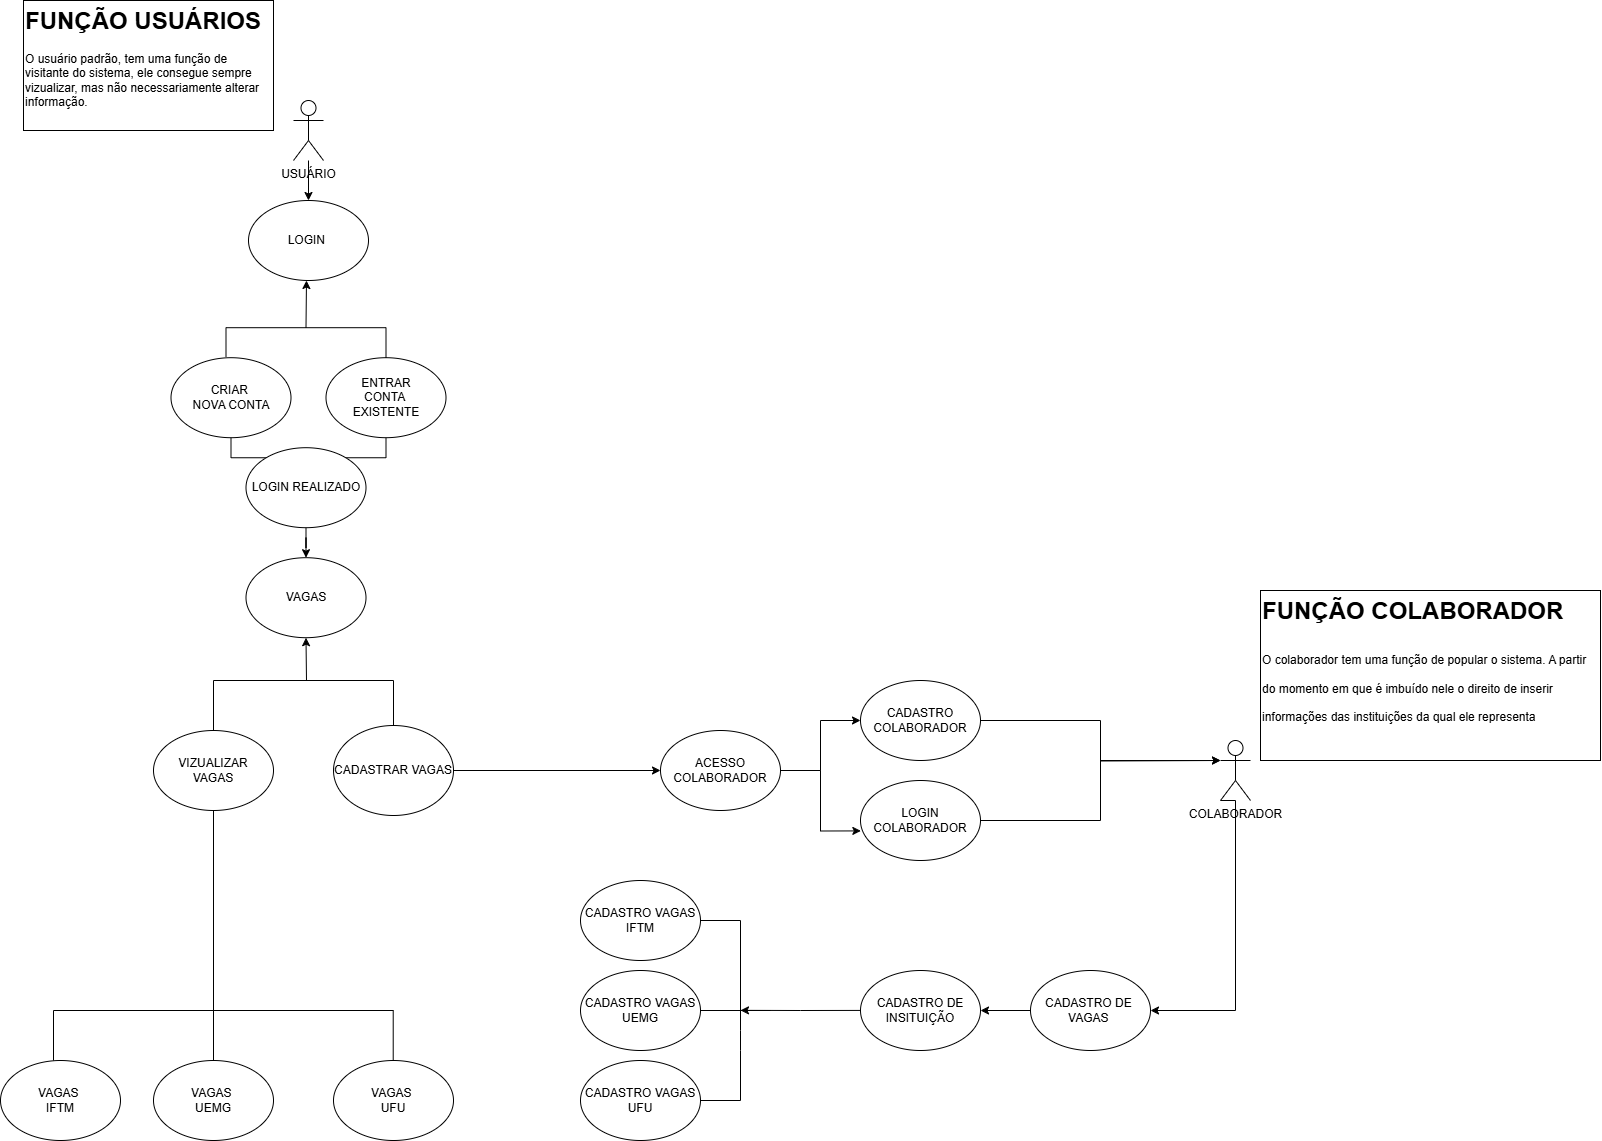

The diagram above was exported from draw.io. Its source (the exported page's mxGraphModel, read from the mxfile embedded in the PNG):
<mxGraphModel dx="3007" dy="1093" grid="1" gridSize="10" guides="1" tooltips="1" connect="1" arrows="1" fold="1" page="1" pageScale="1" pageWidth="827" pageHeight="1169" math="0" shadow="0">
  <root>
    <mxCell id="0" />
    <mxCell id="1" parent="0" />
    <mxCell id="NgR7ZsLY2LJsCf53oQeH-38" style="edgeStyle=orthogonalEdgeStyle;rounded=0;orthogonalLoop=1;jettySize=auto;html=1;entryX=1;entryY=0.5;entryDx=0;entryDy=0;exitX=0;exitY=1;exitDx=0;exitDy=0;exitPerimeter=0;" parent="1" source="f0gjAerAEPmpzFHsKBq--2" target="NgR7ZsLY2LJsCf53oQeH-43" edge="1">
      <mxGeometry relative="1" as="geometry">
        <mxPoint x="695" y="950" as="targetPoint" />
        <Array as="points">
          <mxPoint x="695" y="800" />
          <mxPoint x="695" y="1010" />
        </Array>
      </mxGeometry>
    </mxCell>
    <mxCell id="f0gjAerAEPmpzFHsKBq--2" value="COLABORADOR" style="shape=umlActor;verticalLabelPosition=bottom;verticalAlign=top;html=1;outlineConnect=0;" parent="1" vertex="1">
      <mxGeometry x="680" y="740" width="30" height="60" as="geometry" />
    </mxCell>
    <mxCell id="f0gjAerAEPmpzFHsKBq--11" value="VIZUALIZAR&lt;div&gt;VAGAS&lt;/div&gt;" style="ellipse;whiteSpace=wrap;html=1;" parent="1" vertex="1">
      <mxGeometry x="-387" y="730" width="120" height="80" as="geometry" />
    </mxCell>
    <mxCell id="NgR7ZsLY2LJsCf53oQeH-36" style="edgeStyle=orthogonalEdgeStyle;rounded=0;orthogonalLoop=1;jettySize=auto;html=1;" parent="1" source="f0gjAerAEPmpzFHsKBq--12" edge="1">
      <mxGeometry relative="1" as="geometry">
        <mxPoint x="680" y="760" as="targetPoint" />
      </mxGeometry>
    </mxCell>
    <mxCell id="f0gjAerAEPmpzFHsKBq--12" value="CADASTRO&lt;div&gt;COLABORADOR&lt;/div&gt;" style="ellipse;whiteSpace=wrap;html=1;" parent="1" vertex="1">
      <mxGeometry x="320" y="680" width="120" height="80" as="geometry" />
    </mxCell>
    <mxCell id="f0gjAerAEPmpzFHsKBq--41" value="" style="edgeStyle=orthogonalEdgeStyle;rounded=0;orthogonalLoop=1;jettySize=auto;html=1;" parent="1" source="f0gjAerAEPmpzFHsKBq--18" target="f0gjAerAEPmpzFHsKBq--40" edge="1">
      <mxGeometry relative="1" as="geometry" />
    </mxCell>
    <mxCell id="f0gjAerAEPmpzFHsKBq--18" value="CRIAR&amp;nbsp;&lt;div&gt;NOVA CONTA&lt;/div&gt;" style="ellipse;whiteSpace=wrap;html=1;" parent="1" vertex="1">
      <mxGeometry x="-369.5" y="357.2" width="120" height="80" as="geometry" />
    </mxCell>
    <mxCell id="f0gjAerAEPmpzFHsKBq--19" value="" style="endArrow=none;html=1;rounded=0;" parent="1" edge="1">
      <mxGeometry width="50" height="50" relative="1" as="geometry">
        <mxPoint x="-314.5" y="356.2" as="sourcePoint" />
        <mxPoint x="-314.5" y="327.2" as="targetPoint" />
      </mxGeometry>
    </mxCell>
    <mxCell id="f0gjAerAEPmpzFHsKBq--20" value="" style="endArrow=none;html=1;rounded=0;" parent="1" edge="1">
      <mxGeometry width="50" height="50" relative="1" as="geometry">
        <mxPoint x="-314.5" y="327.2" as="sourcePoint" />
        <mxPoint x="-154.5" y="327.2" as="targetPoint" />
      </mxGeometry>
    </mxCell>
    <mxCell id="f0gjAerAEPmpzFHsKBq--42" style="edgeStyle=orthogonalEdgeStyle;rounded=0;orthogonalLoop=1;jettySize=auto;html=1;" parent="1" source="f0gjAerAEPmpzFHsKBq--22" target="f0gjAerAEPmpzFHsKBq--40" edge="1">
      <mxGeometry relative="1" as="geometry">
        <mxPoint x="-154.5" y="467.2" as="targetPoint" />
      </mxGeometry>
    </mxCell>
    <mxCell id="f0gjAerAEPmpzFHsKBq--22" value="ENTRAR&lt;div&gt;CONTA&amp;nbsp;&lt;/div&gt;&lt;div&gt;EXISTENTE&lt;/div&gt;" style="ellipse;whiteSpace=wrap;html=1;" parent="1" vertex="1">
      <mxGeometry x="-214.5" y="357.2" width="120" height="80" as="geometry" />
    </mxCell>
    <mxCell id="f0gjAerAEPmpzFHsKBq--24" value="" style="endArrow=none;html=1;rounded=0;entryX=0.5;entryY=0;entryDx=0;entryDy=0;" parent="1" target="f0gjAerAEPmpzFHsKBq--22" edge="1">
      <mxGeometry width="50" height="50" relative="1" as="geometry">
        <mxPoint x="-154.5" y="327.2" as="sourcePoint" />
        <mxPoint x="-214.5" y="287.2" as="targetPoint" />
      </mxGeometry>
    </mxCell>
    <mxCell id="f0gjAerAEPmpzFHsKBq--25" value="" style="endArrow=classic;html=1;rounded=0;entryX=0.554;entryY=1.035;entryDx=0;entryDy=0;entryPerimeter=0;" parent="1" edge="1">
      <mxGeometry width="50" height="50" relative="1" as="geometry">
        <mxPoint x="-234.5" y="327.2" as="sourcePoint" />
        <mxPoint x="-234.02000000000044" y="279.99999999999994" as="targetPoint" />
      </mxGeometry>
    </mxCell>
    <mxCell id="f0gjAerAEPmpzFHsKBq--30" value="&lt;h1 style=&quot;margin-top: 0px;&quot;&gt;FUNÇÃO USUÁRIOS&lt;/h1&gt;&lt;div&gt;O usuário padrão, tem uma função de visitante do sistema, ele consegue sempre vizualizar, mas não necessariamente alterar informação.&lt;/div&gt;" style="text;html=1;whiteSpace=wrap;overflow=hidden;rounded=0;strokeColor=default;fillColor=#FFFFFF;" parent="1" vertex="1">
      <mxGeometry x="-517" width="250" height="130" as="geometry" />
    </mxCell>
    <mxCell id="NgR7ZsLY2LJsCf53oQeH-12" style="edgeStyle=orthogonalEdgeStyle;rounded=0;orthogonalLoop=1;jettySize=auto;html=1;entryX=0.5;entryY=0;entryDx=0;entryDy=0;" parent="1" source="f0gjAerAEPmpzFHsKBq--40" target="NgR7ZsLY2LJsCf53oQeH-9" edge="1">
      <mxGeometry relative="1" as="geometry">
        <mxPoint x="-234" y="600" as="targetPoint" />
      </mxGeometry>
    </mxCell>
    <mxCell id="f0gjAerAEPmpzFHsKBq--40" value="LOGIN REALIZADO" style="ellipse;whiteSpace=wrap;html=1;" parent="1" vertex="1">
      <mxGeometry x="-294.5" y="447.2" width="120" height="80" as="geometry" />
    </mxCell>
    <mxCell id="f0gjAerAEPmpzFHsKBq--47" value="VAGAS&amp;nbsp;&lt;div&gt;UEMG&lt;/div&gt;" style="ellipse;whiteSpace=wrap;html=1;" parent="1" vertex="1">
      <mxGeometry x="-387" y="1060" width="120" height="80" as="geometry" />
    </mxCell>
    <mxCell id="f0gjAerAEPmpzFHsKBq--48" value="VAGAS&amp;nbsp;&lt;div&gt;IFTM&lt;/div&gt;" style="ellipse;whiteSpace=wrap;html=1;" parent="1" vertex="1">
      <mxGeometry x="-540" y="1060" width="120" height="80" as="geometry" />
    </mxCell>
    <mxCell id="f0gjAerAEPmpzFHsKBq--49" value="VAGAS&amp;nbsp;&lt;div&gt;UFU&lt;/div&gt;" style="ellipse;whiteSpace=wrap;html=1;" parent="1" vertex="1">
      <mxGeometry x="-207" y="1060" width="120" height="80" as="geometry" />
    </mxCell>
    <mxCell id="f0gjAerAEPmpzFHsKBq--50" value="&lt;h1 style=&quot;margin-top: 0px;&quot;&gt;FUNÇÃO COLABORADOR&lt;/h1&gt;&lt;h1 style=&quot;margin-top: 0px;&quot;&gt;&lt;span style=&quot;font-size: 12px; font-weight: 400;&quot;&gt;O colaborador tem uma função de popular o sistema. A partir do momento em que é imbuído nele o direito de inserir informações das instituições da qual ele representa&lt;/span&gt;&lt;/h1&gt;" style="text;html=1;whiteSpace=wrap;overflow=hidden;rounded=0;strokeWidth=1;strokeColor=default;style=background-color:white;fillColor=#FFFFFF;" parent="1" vertex="1">
      <mxGeometry x="720" y="590" width="340" height="170" as="geometry" />
    </mxCell>
    <mxCell id="NgR7ZsLY2LJsCf53oQeH-32" style="edgeStyle=orthogonalEdgeStyle;rounded=0;orthogonalLoop=1;jettySize=auto;html=1;" parent="1" source="51Ck2a4WH04-rDr-sQFf-1" target="NgR7ZsLY2LJsCf53oQeH-31" edge="1">
      <mxGeometry relative="1" as="geometry" />
    </mxCell>
    <mxCell id="51Ck2a4WH04-rDr-sQFf-1" value="CADASTRAR VAGAS" style="ellipse;whiteSpace=wrap;html=1;direction=east;" parent="1" vertex="1">
      <mxGeometry x="-207" y="725" width="120" height="90" as="geometry" />
    </mxCell>
    <mxCell id="51Ck2a4WH04-rDr-sQFf-2" value="LOGIN&amp;nbsp;" style="ellipse;whiteSpace=wrap;html=1;" parent="1" vertex="1">
      <mxGeometry x="-292" y="200" width="120" height="80" as="geometry" />
    </mxCell>
    <mxCell id="NgR7ZsLY2LJsCf53oQeH-3" style="edgeStyle=orthogonalEdgeStyle;rounded=0;orthogonalLoop=1;jettySize=auto;html=1;" parent="1" source="f0gjAerAEPmpzFHsKBq--1" target="51Ck2a4WH04-rDr-sQFf-2" edge="1">
      <mxGeometry relative="1" as="geometry" />
    </mxCell>
    <mxCell id="f0gjAerAEPmpzFHsKBq--1" value="USUÁRIO" style="shape=umlActor;verticalLabelPosition=bottom;verticalAlign=top;html=1;outlineConnect=0;" parent="1" vertex="1">
      <mxGeometry x="-247" y="100" width="30" height="60" as="geometry" />
    </mxCell>
    <mxCell id="NgR7ZsLY2LJsCf53oQeH-9" value="VAGAS" style="ellipse;whiteSpace=wrap;html=1;" parent="1" vertex="1">
      <mxGeometry x="-294.5" y="557.2" width="120" height="80" as="geometry" />
    </mxCell>
    <mxCell id="NgR7ZsLY2LJsCf53oQeH-15" value="" style="endArrow=none;html=1;rounded=0;exitX=0.5;exitY=0;exitDx=0;exitDy=0;" parent="1" source="f0gjAerAEPmpzFHsKBq--11" edge="1">
      <mxGeometry width="50" height="50" relative="1" as="geometry">
        <mxPoint x="-344.5" y="710" as="sourcePoint" />
        <mxPoint x="-327" y="680" as="targetPoint" />
      </mxGeometry>
    </mxCell>
    <mxCell id="NgR7ZsLY2LJsCf53oQeH-18" value="" style="endArrow=classic;html=1;rounded=0;entryX=0.5;entryY=1;entryDx=0;entryDy=0;" parent="1" target="NgR7ZsLY2LJsCf53oQeH-9" edge="1">
      <mxGeometry width="50" height="50" relative="1" as="geometry">
        <mxPoint x="-234" y="680" as="sourcePoint" />
        <mxPoint x="-147" y="660" as="targetPoint" />
      </mxGeometry>
    </mxCell>
    <mxCell id="NgR7ZsLY2LJsCf53oQeH-22" value="" style="endArrow=none;html=1;rounded=0;exitX=0.5;exitY=0;exitDx=0;exitDy=0;" parent="1" edge="1">
      <mxGeometry width="50" height="50" relative="1" as="geometry">
        <mxPoint x="-487" y="1060" as="sourcePoint" />
        <mxPoint x="-487" y="1010" as="targetPoint" />
      </mxGeometry>
    </mxCell>
    <mxCell id="NgR7ZsLY2LJsCf53oQeH-23" value="" style="endArrow=none;html=1;rounded=0;" parent="1" edge="1">
      <mxGeometry width="50" height="50" relative="1" as="geometry">
        <mxPoint x="-147" y="1010" as="sourcePoint" />
        <mxPoint x="-487" y="1010" as="targetPoint" />
      </mxGeometry>
    </mxCell>
    <mxCell id="NgR7ZsLY2LJsCf53oQeH-24" value="" style="endArrow=none;html=1;rounded=0;exitX=0.5;exitY=0;exitDx=0;exitDy=0;" parent="1" edge="1">
      <mxGeometry width="50" height="50" relative="1" as="geometry">
        <mxPoint x="-147.29000000000002" y="1060" as="sourcePoint" />
        <mxPoint x="-147.29000000000002" y="1010" as="targetPoint" />
      </mxGeometry>
    </mxCell>
    <mxCell id="NgR7ZsLY2LJsCf53oQeH-26" value="" style="endArrow=none;html=1;rounded=0;entryX=0.5;entryY=1;entryDx=0;entryDy=0;" parent="1" target="f0gjAerAEPmpzFHsKBq--11" edge="1">
      <mxGeometry width="50" height="50" relative="1" as="geometry">
        <mxPoint x="-327" y="1010" as="sourcePoint" />
        <mxPoint x="-197" y="910" as="targetPoint" />
      </mxGeometry>
    </mxCell>
    <mxCell id="NgR7ZsLY2LJsCf53oQeH-27" value="" style="endArrow=none;html=1;rounded=0;exitX=0.5;exitY=0;exitDx=0;exitDy=0;" parent="1" source="f0gjAerAEPmpzFHsKBq--47" edge="1">
      <mxGeometry width="50" height="50" relative="1" as="geometry">
        <mxPoint x="-477" y="1070" as="sourcePoint" />
        <mxPoint x="-327" y="1010" as="targetPoint" />
      </mxGeometry>
    </mxCell>
    <mxCell id="NgR7ZsLY2LJsCf53oQeH-33" style="edgeStyle=orthogonalEdgeStyle;rounded=0;orthogonalLoop=1;jettySize=auto;html=1;entryX=0;entryY=0.5;entryDx=0;entryDy=0;" parent="1" source="NgR7ZsLY2LJsCf53oQeH-31" target="f0gjAerAEPmpzFHsKBq--12" edge="1">
      <mxGeometry relative="1" as="geometry">
        <mxPoint x="280" y="690" as="targetPoint" />
      </mxGeometry>
    </mxCell>
    <mxCell id="NgR7ZsLY2LJsCf53oQeH-35" style="edgeStyle=orthogonalEdgeStyle;rounded=0;orthogonalLoop=1;jettySize=auto;html=1;entryX=0.003;entryY=0.63;entryDx=0;entryDy=0;entryPerimeter=0;" parent="1" source="NgR7ZsLY2LJsCf53oQeH-31" target="NgR7ZsLY2LJsCf53oQeH-34" edge="1">
      <mxGeometry relative="1" as="geometry">
        <mxPoint x="280" y="860" as="targetPoint" />
      </mxGeometry>
    </mxCell>
    <mxCell id="NgR7ZsLY2LJsCf53oQeH-31" value="ACESSO COLABORADOR" style="ellipse;whiteSpace=wrap;html=1;" parent="1" vertex="1">
      <mxGeometry x="120" y="730" width="120" height="80" as="geometry" />
    </mxCell>
    <mxCell id="NgR7ZsLY2LJsCf53oQeH-37" style="edgeStyle=orthogonalEdgeStyle;rounded=0;orthogonalLoop=1;jettySize=auto;html=1;entryX=0;entryY=0.3333333333333333;entryDx=0;entryDy=0;entryPerimeter=0;" parent="1" source="NgR7ZsLY2LJsCf53oQeH-34" target="f0gjAerAEPmpzFHsKBq--2" edge="1">
      <mxGeometry relative="1" as="geometry">
        <mxPoint x="480" y="760" as="targetPoint" />
      </mxGeometry>
    </mxCell>
    <mxCell id="NgR7ZsLY2LJsCf53oQeH-34" value="&lt;div&gt;LOGIN&lt;/div&gt;&lt;div&gt;COLABORADOR&lt;/div&gt;" style="ellipse;whiteSpace=wrap;html=1;" parent="1" vertex="1">
      <mxGeometry x="320" y="780" width="120" height="80" as="geometry" />
    </mxCell>
    <mxCell id="NgR7ZsLY2LJsCf53oQeH-39" value="&lt;div&gt;CADASTRO VAGAS&lt;/div&gt;&lt;div&gt;UFU&lt;/div&gt;" style="ellipse;whiteSpace=wrap;html=1;" parent="1" vertex="1">
      <mxGeometry x="40" y="1060" width="120" height="80" as="geometry" />
    </mxCell>
    <mxCell id="NgR7ZsLY2LJsCf53oQeH-40" value="&lt;div&gt;CADASTRO VAGAS&lt;/div&gt;&lt;div&gt;UEMG&lt;/div&gt;" style="ellipse;whiteSpace=wrap;html=1;" parent="1" vertex="1">
      <mxGeometry x="40" y="970" width="120" height="80" as="geometry" />
    </mxCell>
    <mxCell id="NgR7ZsLY2LJsCf53oQeH-41" value="&lt;div&gt;CADASTRO VAGAS&lt;/div&gt;&lt;div&gt;IFTM&lt;/div&gt;" style="ellipse;whiteSpace=wrap;html=1;" parent="1" vertex="1">
      <mxGeometry x="40" y="880" width="120" height="80" as="geometry" />
    </mxCell>
    <mxCell id="NgR7ZsLY2LJsCf53oQeH-51" style="edgeStyle=orthogonalEdgeStyle;rounded=0;orthogonalLoop=1;jettySize=auto;html=1;" parent="1" source="NgR7ZsLY2LJsCf53oQeH-43" target="NgR7ZsLY2LJsCf53oQeH-50" edge="1">
      <mxGeometry relative="1" as="geometry" />
    </mxCell>
    <mxCell id="NgR7ZsLY2LJsCf53oQeH-43" value="&lt;div&gt;CADASTRO DE&amp;nbsp;&lt;/div&gt;&lt;div&gt;VAGAS&amp;nbsp;&lt;/div&gt;" style="ellipse;whiteSpace=wrap;html=1;" parent="1" vertex="1">
      <mxGeometry x="490" y="970" width="120" height="80" as="geometry" />
    </mxCell>
    <mxCell id="NgR7ZsLY2LJsCf53oQeH-44" value="" style="endArrow=none;html=1;rounded=0;exitX=1;exitY=0.5;exitDx=0;exitDy=0;" parent="1" source="NgR7ZsLY2LJsCf53oQeH-40" edge="1">
      <mxGeometry width="50" height="50" relative="1" as="geometry">
        <mxPoint x="-270.29" y="1070" as="sourcePoint" />
        <mxPoint x="230" y="1010" as="targetPoint" />
      </mxGeometry>
    </mxCell>
    <mxCell id="NgR7ZsLY2LJsCf53oQeH-45" value="" style="endArrow=none;html=1;rounded=0;entryX=1;entryY=0.5;entryDx=0;entryDy=0;" parent="1" target="NgR7ZsLY2LJsCf53oQeH-41" edge="1">
      <mxGeometry width="50" height="50" relative="1" as="geometry">
        <mxPoint x="200" y="1010" as="sourcePoint" />
        <mxPoint x="240" y="1020" as="targetPoint" />
        <Array as="points">
          <mxPoint x="200" y="920" />
        </Array>
      </mxGeometry>
    </mxCell>
    <mxCell id="NgR7ZsLY2LJsCf53oQeH-46" value="" style="endArrow=none;html=1;rounded=0;exitX=1;exitY=0.5;exitDx=0;exitDy=0;" parent="1" source="NgR7ZsLY2LJsCf53oQeH-39" edge="1">
      <mxGeometry width="50" height="50" relative="1" as="geometry">
        <mxPoint x="190" y="1020" as="sourcePoint" />
        <mxPoint x="200" y="1010" as="targetPoint" />
        <Array as="points">
          <mxPoint x="200" y="1100" />
          <mxPoint x="200" y="1050" />
          <mxPoint x="200" y="1030" />
        </Array>
      </mxGeometry>
    </mxCell>
    <mxCell id="NgR7ZsLY2LJsCf53oQeH-54" style="edgeStyle=orthogonalEdgeStyle;rounded=0;orthogonalLoop=1;jettySize=auto;html=1;entryX=1;entryY=0.5;entryDx=0;entryDy=0;" parent="1" edge="1">
      <mxGeometry relative="1" as="geometry">
        <mxPoint x="360" y="1009.86" as="sourcePoint" />
        <mxPoint x="200.00000000000136" y="1009.86" as="targetPoint" />
        <Array as="points">
          <mxPoint x="260" y="1009.86" />
          <mxPoint x="260" y="1009.86" />
        </Array>
      </mxGeometry>
    </mxCell>
    <mxCell id="NgR7ZsLY2LJsCf53oQeH-50" value="&lt;div&gt;CADASTRO DE INSITUIÇÃO&lt;/div&gt;" style="ellipse;whiteSpace=wrap;html=1;" parent="1" vertex="1">
      <mxGeometry x="320" y="970" width="120" height="80" as="geometry" />
    </mxCell>
    <mxCell id="NgR7ZsLY2LJsCf53oQeH-17" value="" style="endArrow=none;html=1;rounded=0;" parent="1" edge="1">
      <mxGeometry width="50" height="50" relative="1" as="geometry">
        <mxPoint x="-147" y="680" as="sourcePoint" />
        <mxPoint x="-327" y="680" as="targetPoint" />
      </mxGeometry>
    </mxCell>
    <mxCell id="NgR7ZsLY2LJsCf53oQeH-59" value="" style="endArrow=none;html=1;rounded=0;exitX=0.5;exitY=0;exitDx=0;exitDy=0;" parent="1" source="51Ck2a4WH04-rDr-sQFf-1" edge="1">
      <mxGeometry width="50" height="50" relative="1" as="geometry">
        <mxPoint x="-317" y="740" as="sourcePoint" />
        <mxPoint x="-147" y="680" as="targetPoint" />
      </mxGeometry>
    </mxCell>
  </root>
</mxGraphModel>